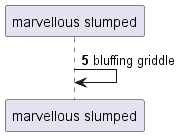

The diagram above was rendered by PlantUML. Its source (embedded in the PNG):
@startuml
participant "marvellous slumped" as 0
autonumber 5 2
0 -> 0: bluffing griddle
autonumber stop
@enduml